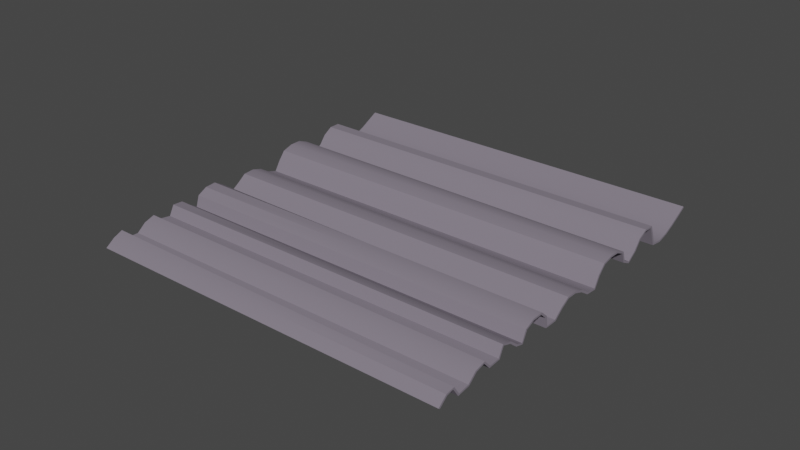 # Source: blinds.blend  (saved by Blender 3.4.6; exported with 4.5.12 LTS)
import bpy
from mathutils import Matrix  # noqa: F401  (used for matrix-valued properties, if any)

bpy.ops.wm.read_factory_settings(use_empty=True)
scene = bpy.context.scene
scene.name = 'Scene'

# ---- collections
col_collection = bpy.data.collections.new('Collection'); scene.collection.children.link(col_collection)

# ---- materials (node trees are filled in below, after node groups)
mat_material_001 = bpy.data.materials.new('Material.001')
mat_material_001.use_transparent_shadow = False

# ---- node groups
ng_auto_smooth = bpy.data.node_groups.new('Auto Smooth', 'GeometryNodeTree')
_s = ng_auto_smooth.interface.new_socket(name='Geometry', in_out='OUTPUT', socket_type='NodeSocketGeometry')
_s = ng_auto_smooth.interface.new_socket(name='Geometry', in_out='INPUT', socket_type='NodeSocketGeometry')
_s = ng_auto_smooth.interface.new_socket(name='Angle', in_out='INPUT', socket_type='NodeSocketFloat')
_s.subtype = 'ANGLE'
_s.min_value = 0.0
_s.max_value = 3.142
ng_auto_smooth.is_modifier = True
_N = ng_auto_smooth.nodes; _L = ng_auto_smooth.links
n0 = _N.new('NodeGroupOutput'); n0.name = 'Group Output'; n0.location = (480, -100)
n1 = _N.new('NodeGroupInput'); n1.name = 'Group Input'; n1.location = (-420, -300)
n2 = _N.new('NodeGroupInput'); n2.name = 'Group Input.001'; n2.location = (-60, -100)
n3 = _N.new('GeometryNodeSetShadeSmooth'); n3.name = 'Set Shade Smooth'; n3.location = (120, -100)
n3.domain = 'EDGE'
n4 = _N.new('GeometryNodeSetShadeSmooth'); n4.name = 'Set Shade Smooth.001'; n4.location = (300, -100)
n5 = _N.new('GeometryNodeInputMeshEdgeAngle'); n5.name = 'Edge Angle'; n5.location = (-420, -220)
n6 = _N.new('GeometryNodeInputEdgeSmooth'); n6.name = 'Is Edge Smooth'; n6.location = (-60, -160)
n7 = _N.new('GeometryNodeInputShadeSmooth'); n7.name = 'Is Face Smooth'; n7.location = (-240, -340)
n8 = _N.new('FunctionNodeBooleanMath'); n8.name = 'Boolean Math'; n8.location = (-60, -220)
n9 = _N.new('FunctionNodeCompare'); n9.name = 'Compare'; n9.location = (-240, -180)
n9.operation = 'LESS_EQUAL'
_L.new(n5.outputs[0], n9.inputs[0])
_L.new(n4.outputs[0], n0.inputs[0])
_L.new(n1.outputs[1], n9.inputs[1])
_L.new(n9.outputs[0], n8.inputs[0])
_L.new(n7.outputs[0], n8.inputs[1])
_L.new(n2.outputs[0], n3.inputs[0])
_L.new(n6.outputs[0], n3.inputs[1])
_L.new(n3.outputs[0], n4.inputs[0])
_L.new(n8.outputs[0], n3.inputs[2])
n0.is_active_output = True

# ---- material node trees
mat_material_001.use_nodes = True; mat_material_001.node_tree.nodes.clear()
_N = mat_material_001.node_tree.nodes; _L = mat_material_001.node_tree.links
n0 = _N.new('ShaderNodeBsdfPrincipled'); n0.name = 'Principled BSDF'; n0.location = (10, 300)
n0.distribution = 'GGX'
n0.subsurface_method = 'RANDOM_WALK_SKIN'
n0.inputs[0].default_value = (0.216, 0.1881, 0.233, 1.0)
n0.inputs[2].default_value = 1.0
n0.inputs[3].default_value = 1.45
n0.inputs[27].default_value = (0.0, 0.0, 0.0, 1.0)
n0.inputs[28].default_value = 1.0
n1 = _N.new('ShaderNodeOutputMaterial'); n1.name = 'Material Output'; n1.location = (300, 300)
_L.new(n0.outputs[0], n1.inputs[0])
n1.is_active_output = True

# ---- world
world_world = bpy.data.worlds.new('World'); scene.world = world_world
world_world.use_nodes = True; world_world.node_tree.nodes.clear()
_N = world_world.node_tree.nodes; _L = world_world.node_tree.links
n0 = _N.new('ShaderNodeOutputWorld'); n0.name = 'World Output'; n0.location = (300, 300)
n1 = _N.new('ShaderNodeBackground'); n1.name = 'Background'; n1.location = (10, 300)
n1.inputs[0].default_value = (0.05088, 0.05088, 0.05088, 1.0)
_L.new(n1.outputs[0], n0.inputs[0])
n0.is_active_output = True
world_world.color = (0.05088, 0.05088, 0.05088)
world_world.use_sun_shadow = False
world_world.sun_shadow_jitter_overblur = 0.0

# ---- meshes
me_plane_001 = bpy.data.meshes.new('Plane.001')
me_plane_001.from_pydata([(-1.08, -0.6861, -0.05443), (0.9127, -0.8222, -0.05039), (-0.911, 0.8357, 0.04246), (1.081, 0.6996, 0.04646), (-0.9204, 0.7517, -0.01464), (-0.9306, 0.6615, -0.04928), (-0.9365, 0.6066, 0.02347), (-0.9443, 0.5366, 0.07082), (-0.952, 0.4669, -0.008338), (-0.9592, 0.4012, -0.006302), (-0.9663, 0.3368, 0.06869), (-0.9766, 0.2445, 0.05054), (-0.9826, 0.1896, -0.04658), (-0.9918, 0.1071, 0.003013), (-1.002, 0.01471, 0.01623), (-1.011, -0.06126, -0.05153), (-1.016, -0.1083, 0.01234), (-1.025, -0.1933, 0.03654), (-1.031, -0.2487, -0.04926), (-1.039, -0.3184, 0.0147), (-1.046, -0.3833, -0.03422), (-1.054, -0.4594, 0.008827), (-1.063, -0.5402, -0.04851), (-1.071, -0.6099, 0.002974), (0.9209, -0.7479, -0.004057), (0.9288, -0.6764, -0.04423), (0.9379, -0.5948, 0.008776), (0.9462, -0.52, -0.02903), (0.9534, -0.4548, 0.009989), (0.9604, -0.3906, -0.04008), (0.9672, -0.3288, 0.03847), (0.9759, -0.2506, 0.003185), (0.9817, -0.1969, -0.04937), (0.9902, -0.1209, 0.01819), (1.0, -0.02903, -0.001093), (1.01, 0.05271, -0.04118), (1.016, 0.1082, 0.05504), (1.026, 0.2013, 0.06723), (1.032, 0.2595, -0.01545), (1.04, 0.3291, -0.001383), (1.048, 0.401, 0.07292), (1.055, 0.4642, 0.01426), (1.062, 0.526, -0.04853), (1.072, 0.6155, -0.01045), (-1.075, -0.6483, -0.01783), (-0.08349, -0.7541, -0.05262), (1.077, 0.6574, 0.01839), (0.0851, 0.7677, 0.04452), (-0.9158, 0.7937, 0.01402), (-0.9254, 0.7079, -0.03813), (-0.9356, 0.6169, -0.03459), (-0.939, 0.5835, 0.07114), (-0.9487, 0.4968, 0.03937), (-0.9565, 0.4264, -0.0383), (-0.9614, 0.3805, 0.04713), (-0.9716, 0.2895, 0.06843), (-0.9798, 0.2151, 0.00383), (-0.9873, 0.1471, -0.02979), (-0.9969, 0.0618, 0.01987), (-1.006, -0.02264, -0.01911), (-1.016, -0.1075, -0.0467), (-1.02, -0.1461, 0.03989), (-1.03, -0.2342, 0.008114), (-1.035, -0.2803, -0.02174), (-1.044, -0.3614, 0.01815), (-1.051, -0.4269, -0.0257), (-1.059, -0.5036, -0.009966), (-1.069, -0.5858, -0.04882), (0.9167, -0.7858, -0.01132), (0.9237, -0.7221, -0.05302), (0.9328, -0.6403, -0.004638), (0.9412, -0.5646, -0.03237), (0.9484, -0.4991, 0.0247), (0.9575, -0.4176, -0.02793), (0.9624, -0.3717, 0.01453), (0.9725, -0.2815, 0.03943), (0.9765, -0.2436, -0.05051), (0.9857, -0.1608, -0.01186), (0.9955, -0.07366, 0.0188), (1.005, 0.01042, -0.03513), (1.012, 0.07554, 0.01221), (1.021, 0.1541, 0.06897), (1.031, 0.2433, 0.04109), (1.036, 0.2907, -0.03561), (1.043, 0.3592, 0.04607), (1.053, 0.4475, 0.06762), (1.057, 0.4797, -0.04075), (1.067, 0.5721, -0.03505), (-0.0751, -0.6786, -0.0001962), (-0.06734, -0.6083, -0.04637), (-0.05827, -0.5271, 0.008802), (-0.04987, -0.4515, -0.03187), (-0.04274, -0.3866, 0.0124), (-0.03537, -0.3197, -0.04467), (-0.02898, -0.2611, 0.0377), (-0.01984, -0.1792, 0.007757), (-0.01446, -0.1291, -0.05045), (-0.006012, -0.05307, 0.01721), (0.004347, 0.03904, 0.00096), (0.01355, 0.1214, -0.04429), (0.0195, 0.1763, 0.05279), (0.02994, 0.2691, 0.06826), (0.03664, 0.3304, -0.01086), (0.04409, 0.398, -0.00486), (0.05192, 0.4688, 0.07212), (0.05925, 0.5354, 0.01887), (0.06561, 0.5938, -0.0489), (0.0757, 0.6836, -0.01254), (0.07081, 0.64, -0.03659), (0.0605, 0.5483, -0.03773), (0.05718, 0.5155, 0.06938), (0.04736, 0.4279, 0.0428), (0.0397, 0.3586, -0.03698), (0.03474, 0.312, 0.04424), (0.0246, 0.2218, 0.0687), (0.0161, 0.1453, 0.008018), (0.008774, 0.07876, -0.0325), (-0.0007, -0.005901, 0.01959), (-0.01031, -0.09171, -0.01547), (-0.0197, -0.1757, -0.04877), (-0.02366, -0.2138, 0.03966), (-0.03369, -0.3031, 0.01151), (-0.03856, -0.349, -0.02483), (-0.04765, -0.4304, 0.0217), (-0.05486, -0.496, -0.02934), (-0.06331, -0.572, -0.007196), (-0.07248, -0.6541, -0.05127), (-0.07938, -0.7171, -0.01459), (0.08039, 0.7256, 0.01621)], [], [(128, 46, 3, 47), (127, 68, 24, 88), (126, 69, 25, 89), (125, 70, 26, 90), (124, 71, 27, 91), (123, 72, 28, 92), (122, 73, 29, 93), (121, 74, 30, 94), (120, 75, 31, 95), (119, 76, 32, 96), (118, 77, 33, 97), (117, 78, 34, 98), (116, 79, 35, 99), (115, 80, 36, 100), (114, 81, 37, 101), (113, 82, 38, 102), (112, 83, 39, 103), (111, 84, 40, 104), (110, 85, 41, 105), (109, 86, 42, 106), (108, 87, 43, 107), (49, 108, 107, 4), (5, 106, 108, 49), (106, 42, 87, 108), (50, 109, 106, 5), (6, 105, 109, 50), (105, 41, 86, 109), (51, 110, 105, 6), (7, 104, 110, 51), (104, 40, 85, 110), (52, 111, 104, 7), (8, 103, 111, 52), (103, 39, 84, 111), (53, 112, 103, 8), (9, 102, 112, 53), (102, 38, 83, 112), (54, 113, 102, 9), (10, 101, 113, 54), (101, 37, 82, 113), (55, 114, 101, 10), (11, 100, 114, 55), (100, 36, 81, 114), (56, 115, 100, 11), (12, 99, 115, 56), (99, 35, 80, 115), (57, 116, 99, 12), (13, 98, 116, 57), (98, 34, 79, 116), (58, 117, 98, 13), (14, 97, 117, 58), (97, 33, 78, 117), (59, 118, 97, 14), (15, 96, 118, 59), (96, 32, 77, 118), (60, 119, 96, 15), (16, 95, 119, 60), (95, 31, 76, 119), (61, 120, 95, 16), (17, 94, 120, 61), (94, 30, 75, 120), (62, 121, 94, 17), (18, 93, 121, 62), (93, 29, 74, 121), (63, 122, 93, 18), (19, 92, 122, 63), (92, 28, 73, 122), (64, 123, 92, 19), (20, 91, 123, 64), (91, 27, 72, 123), (65, 124, 91, 20), (21, 90, 124, 65), (90, 26, 71, 124), (66, 125, 90, 21), (22, 89, 125, 66), (89, 25, 70, 125), (67, 126, 89, 22), (23, 88, 126, 67), (88, 24, 69, 126), (44, 127, 88, 23), (0, 45, 127, 44), (45, 1, 68, 127), (48, 128, 47, 2), (4, 107, 128, 48), (107, 43, 46, 128)])
me_plane_001.polygons.foreach_set('use_smooth', [True] * 84)
_uv = me_plane_001.uv_layers.new(name='UVMap')
_uv.uv.foreach_set('vector', [0.5, 0.9762, 1.0, 0.9762, 1.0, 1.0, 0.5, 1.0, 0.5, 0.02381, 1.0, 0.02381, 1.0, 0.04762, 0.5, 0.04762, 0.5, 0.07143, 1.0, 0.07143, 1.0, 0.09524, 0.5, 0.09524, 0.5, 0.119, 1.0, 0.119, 1.0, 0.1429, 0.5, 0.1429, 0.5, 0.1667, 1.0, 0.1667, 1.0, 0.1905, 0.5, 0.1905, 0.5, 0.2143, 1.0, 0.2143, 1.0, 0.2381, 0.5, 0.2381, 0.5, 0.2619, 1.0, 0.2619, 1.0, 0.2857, 0.5, 0.2857, 0.5, 0.3095, 1.0, 0.3095, 1.0, 0.3333, 0.5, 0.3333, 0.5, 0.3571, 1.0, 0.3571, 1.0, 0.381, 0.5, 0.381, 0.5, 0.4048, 1.0, 0.4048, 1.0, 0.4286, 0.5, 0.4286, 0.5, 0.4524, 1.0, 0.4524, 1.0, 0.4762, 0.5, 0.4762, 0.5, 0.5, 1.0, 0.5, 1.0, 0.5238, 0.5, 0.5238, 0.5, 0.5476, 1.0, 0.5476, 1.0, 0.5714, 0.5, 0.5714, 0.5, 0.5952, 1.0, 0.5952, 1.0, 0.619, 0.5, 0.619, 0.5, 0.6429, 1.0, 0.6429, 1.0, 0.6667, 0.5, 0.6667, 0.5, 0.6905, 1.0, 0.6905, 1.0, 0.7143, 0.5, 0.7143, 0.5, 0.7381, 1.0, 0.7381, 1.0, 0.7619, 0.5, 0.7619, 0.5, 0.7857, 1.0, 0.7857, 1.0, 0.8095, 0.5, 0.8095, 0.5, 0.8333, 1.0, 0.8333, 1.0, 0.8571, 0.5, 0.8571, 0.5, 0.881, 1.0, 0.881, 1.0, 0.9048, 0.5, 0.9048, 0.5, 0.9286, 1.0, 0.9286, 1.0, 0.9524, 0.5, 0.9524, 0.0, 0.9286, 0.5, 0.9286, 0.5, 0.9524, 0.0, 0.9524, 0.0, 0.9048, 0.5, 0.9048, 0.5, 0.9286, 0.0, 0.9286, 0.5, 0.9048, 1.0, 0.9048, 1.0, 0.9286, 0.5, 0.9286, 0.0, 0.881, 0.5, 0.881, 0.5, 0.9048, 0.0, 0.9048, 0.0, 0.8571, 0.5, 0.8571, 0.5, 0.881, 0.0, 0.881, 0.5, 0.8571, 1.0, 0.8571, 1.0, 0.881, 0.5, 0.881, 0.0, 0.8333, 0.5, 0.8333, 0.5, 0.8571, 0.0, 0.8571, 0.0, 0.8095, 0.5, 0.8095, 0.5, 0.8333, 0.0, 0.8333, 0.5, 0.8095, 1.0, 0.8095, 1.0, 0.8333, 0.5, 0.8333, 0.0, 0.7857, 0.5, 0.7857, 0.5, 0.8095, 0.0, 0.8095, 0.0, 0.7619, 0.5, 0.7619, 0.5, 0.7857, 0.0, 0.7857, 0.5, 0.7619, 1.0, 0.7619, 1.0, 0.7857, 0.5, 0.7857, 0.0, 0.7381, 0.5, 0.7381, 0.5, 0.7619, 0.0, 0.7619, 0.0, 0.7143, 0.5, 0.7143, 0.5, 0.7381, 0.0, 0.7381, 0.5, 0.7143, 1.0, 0.7143, 1.0, 0.7381, 0.5, 0.7381, 0.0, 0.6905, 0.5, 0.6905, 0.5, 0.7143, 0.0, 0.7143, 0.0, 0.6667, 0.5, 0.6667, 0.5, 0.6905, 0.0, 0.6905, 0.5, 0.6667, 1.0, 0.6667, 1.0, 0.6905, 0.5, 0.6905, 0.0, 0.6429, 0.5, 0.6429, 0.5, 0.6667, 0.0, 0.6667, 0.0, 0.619, 0.5, 0.619, 0.5, 0.6429, 0.0, 0.6429, 0.5, 0.619, 1.0, 0.619, 1.0, 0.6429, 0.5, 0.6429, 0.0, 0.5952, 0.5, 0.5952, 0.5, 0.619, 0.0, 0.619, 0.0, 0.5714, 0.5, 0.5714, 0.5, 0.5952, 0.0, 0.5952, 0.5, 0.5714, 1.0, 0.5714, 1.0, 0.5952, 0.5, 0.5952, 0.0, 0.5476, 0.5, 0.5476, 0.5, 0.5714, 0.0, 0.5714, 0.0, 0.5238, 0.5, 0.5238, 0.5, 0.5476, 0.0, 0.5476, 0.5, 0.5238, 1.0, 0.5238, 1.0, 0.5476, 0.5, 0.5476, 0.0, 0.5, 0.5, 0.5, 0.5, 0.5238, 0.0, 0.5238, 0.0, 0.4762, 0.5, 0.4762, 0.5, 0.5, 0.0, 0.5, 0.5, 0.4762, 1.0, 0.4762, 1.0, 0.5, 0.5, 0.5, 0.0, 0.4524, 0.5, 0.4524, 0.5, 0.4762, 0.0, 0.4762, 0.0, 0.4286, 0.5, 0.4286, 0.5, 0.4524, 0.0, 0.4524, 0.5, 0.4286, 1.0, 0.4286, 1.0, 0.4524, 0.5, 0.4524, 0.0, 0.4048, 0.5, 0.4048, 0.5, 0.4286, 0.0, 0.4286, 0.0, 0.381, 0.5, 0.381, 0.5, 0.4048, 0.0, 0.4048, 0.5, 0.381, 1.0, 0.381, 1.0, 0.4048, 0.5, 0.4048, 0.0, 0.3571, 0.5, 0.3571, 0.5, 0.381, 0.0, 0.381, 0.0, 0.3333, 0.5, 0.3333, 0.5, 0.3571, 0.0, 0.3571, 0.5, 0.3333, 1.0, 0.3333, 1.0, 0.3571, 0.5, 0.3571, 0.0, 0.3095, 0.5, 0.3095, 0.5, 0.3333, 0.0, 0.3333, 0.0, 0.2857, 0.5, 0.2857, 0.5, 0.3095, 0.0, 0.3095, 0.5, 0.2857, 1.0, 0.2857, 1.0, 0.3095, 0.5, 0.3095, 0.0, 0.2619, 0.5, 0.2619, 0.5, 0.2857, 0.0, 0.2857, 0.0, 0.2381, 0.5, 0.2381, 0.5, 0.2619, 0.0, 0.2619, 0.5, 0.2381, 1.0, 0.2381, 1.0, 0.2619, 0.5, 0.2619, 0.0, 0.2143, 0.5, 0.2143, 0.5, 0.2381, 0.0, 0.2381, 0.0, 0.1905, 0.5, 0.1905, 0.5, 0.2143, 0.0, 0.2143, 0.5, 0.1905, 1.0, 0.1905, 1.0, 0.2143, 0.5, 0.2143, 0.0, 0.1667, 0.5, 0.1667, 0.5, 0.1905, 0.0, 0.1905, 0.0, 0.1429, 0.5, 0.1429, 0.5, 0.1667, 0.0, 0.1667, 0.5, 0.1429, 1.0, 0.1429, 1.0, 0.1667, 0.5, 0.1667, 0.0, 0.119, 0.5, 0.119, 0.5, 0.1429, 0.0, 0.1429, 0.0, 0.09524, 0.5, 0.09524, 0.5, 0.119, 0.0, 0.119, 0.5, 0.09524, 1.0, 0.09524, 1.0, 0.119, 0.5, 0.119, 0.0, 0.07143, 0.5, 0.07143, 0.5, 0.09524, 0.0, 0.09524, 0.0, 0.04762, 0.5, 0.04762, 0.5, 0.07143, 0.0, 0.07143, 0.5, 0.04762, 1.0, 0.04762, 1.0, 0.07143, 0.5, 0.07143, 0.0, 0.02381, 0.5, 0.02381, 0.5, 0.04762, 0.0, 0.04762, 0.0, 0.0, 0.5, 0.0, 0.5, 0.02381, 0.0, 0.02381, 0.5, 0.0, 1.0, 0.0, 1.0, 0.02381, 0.5, 0.02381, 0.0, 0.9762, 0.5, 0.9762, 0.5, 1.0, 0.0, 1.0, 0.0, 0.9524, 0.5, 0.9524, 0.5, 0.9762, 0.0, 0.9762, 0.5, 0.9524, 1.0, 0.9524, 1.0, 0.9762, 0.5, 0.9762])
me_plane_001.materials.append(mat_material_001)
me_plane_001.update()

# ---- objects
ob_plane = bpy.data.objects.new('Plane', me_plane_001)

# ---- transforms, parenting, visibility, modifiers, constraints
ob_plane.location = (0.2722, 0.4434, 0.05192)
ob_plane.rotation_euler = (0.0, -0.0, 0.09186)
ob_plane.scale = (1.003, 1.291, 1.0)
_m = ob_plane.modifiers.new('Solidify', 'SOLIDIFY')
_m = ob_plane.modifiers.new('Auto Smooth', 'NODES')
_m.node_group = ng_auto_smooth
_gi = [s.identifier for s in ng_auto_smooth.interface.items_tree if s.item_type == 'SOCKET' and s.in_out == 'INPUT']
_m[_gi[1]] = 0.5236  # Angle

# ---- collection membership
col_collection.objects.link(ob_plane)

# ---- scene / render settings (as saved in the file)
scene.frame_start = 1; scene.frame_end = 250; scene.frame_set(1)
scene.render.engine = 'BLENDER_EEVEE_NEXT'
scene.cycles.sampling_pattern = 'TABULATED_SOBOL'
scene.cycles.use_light_tree = False
scene.view_settings.view_transform = 'Filmic'
bpy.context.view_layer.update()

# ---- added for rendering (the .blend has no active camera and no usable light): camera, sun
cam_auto = bpy.data.cameras.new('AutoCamera')
cam_auto.lens = 50.0
cam_auto.sensor_width = 36.0
cam_auto.clip_end = 1000.0
ob_auto_camera = bpy.data.objects.new('AutoCamera', cam_auto)
scene.collection.objects.link(ob_auto_camera)
ob_auto_camera.location = (3.34473, -3.23145, 2.51553)
ob_auto_camera.rotation_euler = (1.09748, -7.21219e-08, 0.694738)
scene.camera = ob_auto_camera
light_auto_sun = bpy.data.lights.new('AutoSun', 'SUN')
light_auto_sun.energy = 3.0
light_auto_sun.angle = 0.0523599
ob_auto_sun = bpy.data.objects.new('AutoSun', light_auto_sun)
scene.collection.objects.link(ob_auto_sun)
ob_auto_sun.rotation_euler = (0.872665, 0.174533, 0.523599)
bpy.context.view_layer.update()
